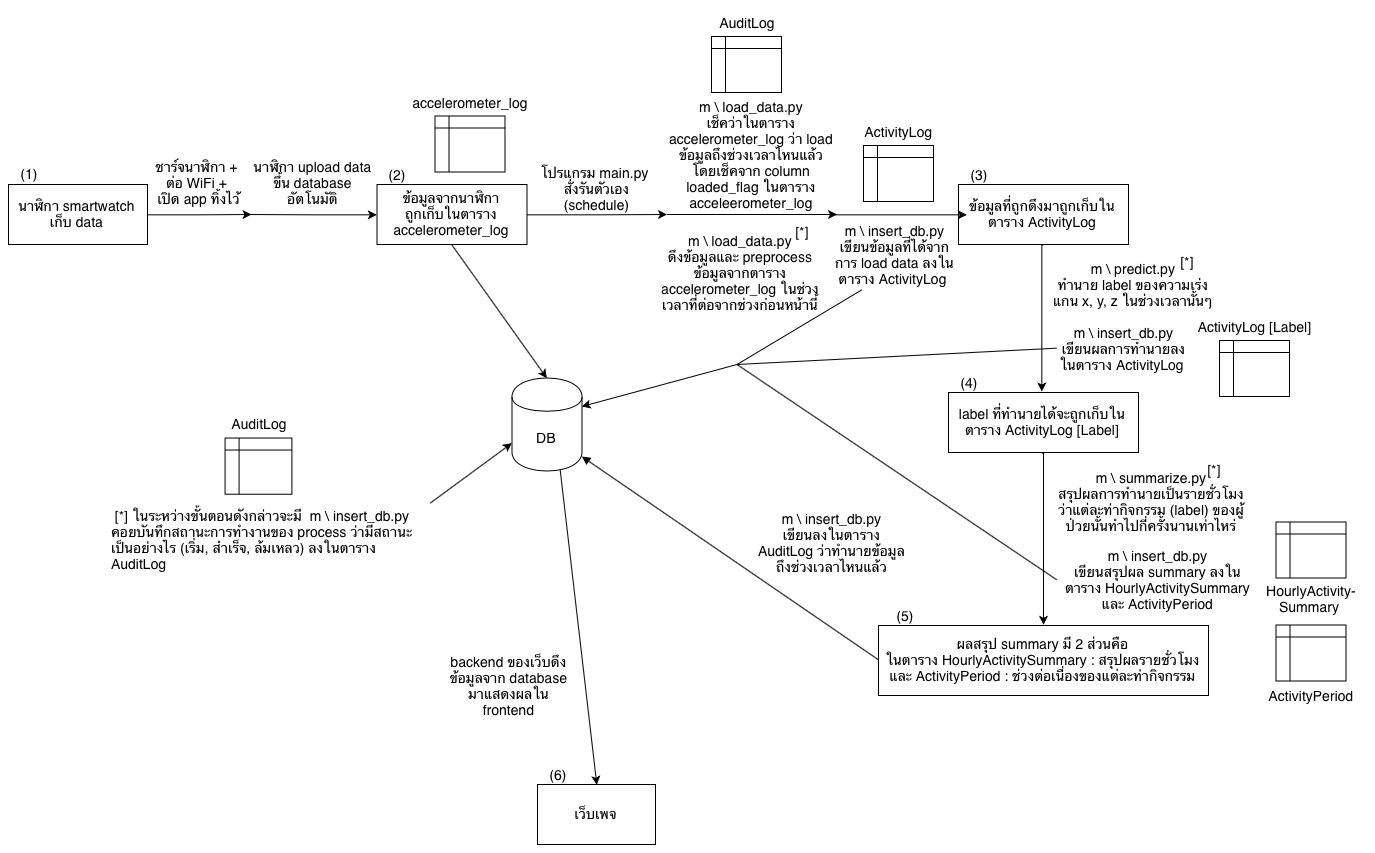

The diagram above was exported from draw.io. Its source (the exported page's mxGraphModel, read from the mxfile embedded in the PNG):
<mxGraphModel dx="1930" dy="1823" grid="1" gridSize="10" guides="1" tooltips="1" connect="1" arrows="1" fold="1" page="1" pageScale="1" pageWidth="1100" pageHeight="850" background="#ffffff" math="0" shadow="0">
  <root>
    <mxCell id="0" />
    <mxCell id="1" parent="0" />
    <mxCell id="sU_WqbKbxtOkI33PMAm5-3" style="edgeStyle=orthogonalEdgeStyle;rounded=0;orthogonalLoop=1;jettySize=auto;html=1;exitX=1;exitY=0.5;exitDx=0;exitDy=0;fontSize=14;" parent="1" source="sU_WqbKbxtOkI33PMAm5-1" edge="1">
      <mxGeometry relative="1" as="geometry">
        <mxPoint x="313" y="200" as="targetPoint" />
      </mxGeometry>
    </mxCell>
    <mxCell id="sU_WqbKbxtOkI33PMAm5-1" value="นาฬิกา smartwatch เก็บ data" style="rounded=0;whiteSpace=wrap;html=1;fontSize=14;" parent="1" vertex="1">
      <mxGeometry x="70" y="170" width="139" height="60" as="geometry" />
    </mxCell>
    <mxCell id="sU_WqbKbxtOkI33PMAm5-7" style="edgeStyle=orthogonalEdgeStyle;rounded=0;orthogonalLoop=1;jettySize=auto;html=1;entryX=0;entryY=0.5;entryDx=0;entryDy=0;fontSize=14;" parent="1" target="sU_WqbKbxtOkI33PMAm5-6" edge="1">
      <mxGeometry relative="1" as="geometry">
        <mxPoint x="308.5" y="200" as="sourcePoint" />
      </mxGeometry>
    </mxCell>
    <mxCell id="sU_WqbKbxtOkI33PMAm5-4" value="ชาร์จนาฬิกา +&amp;nbsp;&lt;br style=&quot;font-size: 14px;&quot;&gt;ต่อ WiFi +&amp;nbsp;&lt;br style=&quot;font-size: 14px;&quot;&gt;เปิด app ทิ้งไว้&lt;br style=&quot;font-size: 14px;&quot;&gt;" style="text;html=1;strokeColor=none;fillColor=none;align=center;verticalAlign=middle;whiteSpace=wrap;rounded=0;fontSize=14;" parent="1" vertex="1">
      <mxGeometry x="200" y="140" width="119" height="55" as="geometry" />
    </mxCell>
    <mxCell id="sU_WqbKbxtOkI33PMAm5-10" style="edgeStyle=orthogonalEdgeStyle;rounded=0;orthogonalLoop=1;jettySize=auto;html=1;exitX=1;exitY=0.5;exitDx=0;exitDy=0;fontSize=14;" parent="1" source="sU_WqbKbxtOkI33PMAm5-6" edge="1">
      <mxGeometry relative="1" as="geometry">
        <mxPoint x="728.5" y="200" as="targetPoint" />
      </mxGeometry>
    </mxCell>
    <mxCell id="sU_WqbKbxtOkI33PMAm5-6" value="ข้อมูลจากนาฬิกา&lt;br style=&quot;font-size: 14px;&quot;&gt;ถูกเก็บในตาราง accelerometer_log&lt;br style=&quot;font-size: 14px;&quot;&gt;" style="rounded=0;whiteSpace=wrap;html=1;fontSize=14;" parent="1" vertex="1">
      <mxGeometry x="438.5" y="170" width="150" height="60" as="geometry" />
    </mxCell>
    <mxCell id="sU_WqbKbxtOkI33PMAm5-14" style="edgeStyle=orthogonalEdgeStyle;rounded=0;orthogonalLoop=1;jettySize=auto;html=1;exitX=0.5;exitY=1;exitDx=0;exitDy=0;entryX=0.49;entryY=-0.008;entryDx=0;entryDy=0;fontSize=14;entryPerimeter=0;" parent="1" source="sU_WqbKbxtOkI33PMAm5-8" target="sU_WqbKbxtOkI33PMAm5-13" edge="1">
      <mxGeometry relative="1" as="geometry">
        <Array as="points">
          <mxPoint x="1103" y="230" />
        </Array>
      </mxGeometry>
    </mxCell>
    <mxCell id="sU_WqbKbxtOkI33PMAm5-8" value="ข้อมูลที่ถูกดึงมาถูกเก็บในตาราง ActivityLog" style="rounded=0;whiteSpace=wrap;html=1;fontSize=14;" parent="1" vertex="1">
      <mxGeometry x="1020" y="170" width="170" height="60" as="geometry" />
    </mxCell>
    <mxCell id="sU_WqbKbxtOkI33PMAm5-17" style="edgeStyle=orthogonalEdgeStyle;rounded=0;orthogonalLoop=1;jettySize=auto;html=1;exitX=0.5;exitY=1;exitDx=0;exitDy=0;entryX=0.5;entryY=0;entryDx=0;entryDy=0;fontSize=14;" parent="1" edge="1">
      <mxGeometry relative="1" as="geometry">
        <mxPoint x="1104.7058823529414" y="610.9411764705883" as="targetPoint" />
        <mxPoint x="1103.5294117647059" y="438" as="sourcePoint" />
        <Array as="points">
          <mxPoint x="1105" y="438" />
          <mxPoint x="1105" y="524" />
        </Array>
      </mxGeometry>
    </mxCell>
    <mxCell id="sU_WqbKbxtOkI33PMAm5-13" value="label ที่ทำนายได้จะถูกเก็บในตาราง ActivityLog [Label]" style="rounded=0;whiteSpace=wrap;html=1;fontSize=14;" parent="1" vertex="1">
      <mxGeometry x="1010" y="378" width="190" height="60" as="geometry" />
    </mxCell>
    <mxCell id="sU_WqbKbxtOkI33PMAm5-19" value="ผลสรุป summary มี 2 ส่วนคือ&lt;br style=&quot;font-size: 14px;&quot;&gt;ในตาราง HourlyActivitySummary : สรุปผลรายชั่วโมง&lt;br style=&quot;font-size: 14px;&quot;&gt;และ ActivityPeriod : ช่วงต่อเนื่องของแต่ละท่ากิจกรรม&lt;br style=&quot;font-size: 14px;&quot;&gt;" style="rounded=0;whiteSpace=wrap;html=1;fontSize=14;" parent="1" vertex="1">
      <mxGeometry x="940" y="611" width="330" height="70" as="geometry" />
    </mxCell>
    <mxCell id="sU_WqbKbxtOkI33PMAm5-28" value="เว็บเพจ" style="rounded=0;whiteSpace=wrap;html=1;fontSize=14;" parent="1" vertex="1">
      <mxGeometry x="599" y="770" width="118" height="60" as="geometry" />
    </mxCell>
    <mxCell id="sU_WqbKbxtOkI33PMAm5-29" value="DB&lt;br style=&quot;font-size: 14px;&quot;&gt;" style="shape=cylinder;whiteSpace=wrap;html=1;boundedLbl=1;backgroundOutline=1;fontSize=14;" parent="1" vertex="1">
      <mxGeometry x="573.5" y="363.5" width="70" height="93" as="geometry" />
    </mxCell>
    <mxCell id="sU_WqbKbxtOkI33PMAm5-41" value="" style="group;fontSize=14;" parent="1" vertex="1" connectable="0">
      <mxGeometry x="1117.5" y="441" width="190" height="85.5" as="geometry" />
    </mxCell>
    <mxCell id="sU_WqbKbxtOkI33PMAm5-18" value="m \ summarize.py&lt;br style=&quot;font-size: 14px;&quot;&gt;สรุปผลการทำนายเป็นรายชั่วโมงว่าแต่ละท่ากิจกรรม (label) ของผู้ป่วยนั้นทำไปกี่ครั้งนานเท่าไหร่&lt;br style=&quot;font-size: 14px;&quot;&gt;" style="text;html=1;strokeColor=none;fillColor=none;align=center;verticalAlign=middle;whiteSpace=wrap;rounded=0;fontSize=14;" parent="sU_WqbKbxtOkI33PMAm5-41" vertex="1">
      <mxGeometry y="5.5" width="190" height="80" as="geometry" />
    </mxCell>
    <mxCell id="sU_WqbKbxtOkI33PMAm5-24" value="[*]" style="text;html=1;strokeColor=none;fillColor=none;align=center;verticalAlign=middle;whiteSpace=wrap;rounded=0;fontSize=14;" parent="sU_WqbKbxtOkI33PMAm5-41" vertex="1">
      <mxGeometry x="138" y="3.5" width="40" height="20" as="geometry" />
    </mxCell>
    <mxCell id="sU_WqbKbxtOkI33PMAm5-86" style="edgeStyle=none;rounded=0;orthogonalLoop=1;jettySize=auto;html=1;exitX=0;exitY=0.5;exitDx=0;exitDy=0;entryX=0.987;entryY=0.852;entryDx=0;entryDy=0;entryPerimeter=0;endArrow=block;endFill=1;fontSize=14;" parent="1" source="sU_WqbKbxtOkI33PMAm5-19" target="sU_WqbKbxtOkI33PMAm5-29" edge="1">
      <mxGeometry relative="1" as="geometry" />
    </mxCell>
    <mxCell id="sU_WqbKbxtOkI33PMAm5-45" value="m \ insert_db.py&lt;br style=&quot;font-size: 14px&quot;&gt;เขียนลงในตาราง AuditLog ว่าทำนายข้อมูลถึงช่วงเวลาไหนแล้ว&lt;br style=&quot;font-size: 14px&quot;&gt;" style="text;html=1;strokeColor=none;fillColor=none;align=center;verticalAlign=middle;whiteSpace=wrap;rounded=0;fontSize=14;" parent="1" vertex="1">
      <mxGeometry x="816" y="495" width="155" height="65" as="geometry" />
    </mxCell>
    <mxCell id="sU_WqbKbxtOkI33PMAm5-47" value="" style="group;fontSize=14;" parent="1" vertex="1" connectable="0">
      <mxGeometry x="1261" y="298" width="120" height="84" as="geometry" />
    </mxCell>
    <mxCell id="sU_WqbKbxtOkI33PMAm5-34" value="" style="shape=internalStorage;whiteSpace=wrap;html=1;backgroundOutline=1;fontSize=14;dx=14;dy=12;" parent="sU_WqbKbxtOkI33PMAm5-47" vertex="1">
      <mxGeometry x="20" y="28" width="70" height="56" as="geometry" />
    </mxCell>
    <mxCell id="sU_WqbKbxtOkI33PMAm5-40" value="ActivityLog [Label]&lt;br style=&quot;font-size: 14px;&quot;&gt;" style="text;html=1;strokeColor=none;fillColor=none;align=center;verticalAlign=middle;whiteSpace=wrap;rounded=0;fontSize=14;" parent="sU_WqbKbxtOkI33PMAm5-47" vertex="1">
      <mxGeometry x="-10" width="130" height="28" as="geometry" />
    </mxCell>
    <mxCell id="sU_WqbKbxtOkI33PMAm5-48" value="" style="group;fontSize=14;" parent="1" vertex="1" connectable="0">
      <mxGeometry x="905" y="103" width="110" height="84" as="geometry" />
    </mxCell>
    <mxCell id="sU_WqbKbxtOkI33PMAm5-49" value="" style="shape=internalStorage;whiteSpace=wrap;html=1;backgroundOutline=1;fontSize=14;dx=14;dy=12;" parent="sU_WqbKbxtOkI33PMAm5-48" vertex="1">
      <mxGeometry x="20" y="28" width="70" height="56" as="geometry" />
    </mxCell>
    <mxCell id="sU_WqbKbxtOkI33PMAm5-50" value="ActivityLog&lt;br style=&quot;font-size: 14px;&quot;&gt;" style="text;html=1;strokeColor=none;fillColor=none;align=center;verticalAlign=middle;whiteSpace=wrap;rounded=0;fontSize=14;" parent="sU_WqbKbxtOkI33PMAm5-48" vertex="1">
      <mxGeometry width="110" height="28" as="geometry" />
    </mxCell>
    <mxCell id="sU_WqbKbxtOkI33PMAm5-82" style="edgeStyle=none;rounded=0;orthogonalLoop=1;jettySize=auto;html=1;fontSize=14;endArrow=none;endFill=0;exitX=0;exitY=0.5;exitDx=0;exitDy=0;" parent="1" source="sU_WqbKbxtOkI33PMAm5-54" edge="1">
      <mxGeometry relative="1" as="geometry">
        <mxPoint x="798.5" y="350" as="targetPoint" />
        <mxPoint x="1108.5" y="334" as="sourcePoint" />
      </mxGeometry>
    </mxCell>
    <mxCell id="sU_WqbKbxtOkI33PMAm5-54" value="m \ insert_db.py&lt;br style=&quot;font-size: 14px;&quot;&gt;เขียนผลการทำนายลงในตาราง ActivityLog&amp;nbsp;&lt;br style=&quot;font-size: 14px;&quot;&gt;" style="text;html=1;strokeColor=none;fillColor=none;align=center;verticalAlign=middle;whiteSpace=wrap;rounded=0;fontSize=14;" parent="1" vertex="1">
      <mxGeometry x="1118.5" y="304.5" width="133" height="59" as="geometry" />
    </mxCell>
    <mxCell id="sU_WqbKbxtOkI33PMAm5-56" value="" style="group;fontSize=14;" parent="1" vertex="1" connectable="0">
      <mxGeometry x="1110" y="237" width="170" height="60" as="geometry" />
    </mxCell>
    <mxCell id="sU_WqbKbxtOkI33PMAm5-16" value="m \ predict.py&lt;br style=&quot;font-size: 14px;&quot;&gt;ทำนาย label ของความเร่งแกน x, y, z ในช่วงเวลานั้นๆ&lt;br style=&quot;font-size: 14px;&quot;&gt;" style="text;html=1;strokeColor=none;fillColor=none;align=center;verticalAlign=middle;whiteSpace=wrap;rounded=0;fontSize=14;" parent="sU_WqbKbxtOkI33PMAm5-56" vertex="1">
      <mxGeometry y="5" width="170" height="55" as="geometry" />
    </mxCell>
    <mxCell id="sU_WqbKbxtOkI33PMAm5-23" value="[*]" style="text;html=1;strokeColor=none;fillColor=none;align=center;verticalAlign=middle;whiteSpace=wrap;rounded=0;fontSize=14;" parent="sU_WqbKbxtOkI33PMAm5-56" vertex="1">
      <mxGeometry x="116.875" width="42.5" height="20" as="geometry" />
    </mxCell>
    <mxCell id="sU_WqbKbxtOkI33PMAm5-83" style="edgeStyle=none;rounded=0;orthogonalLoop=1;jettySize=auto;html=1;exitX=0;exitY=0.5;exitDx=0;exitDy=0;endArrow=none;endFill=0;fontSize=14;" parent="1" source="sU_WqbKbxtOkI33PMAm5-58" edge="1">
      <mxGeometry relative="1" as="geometry">
        <mxPoint x="798.5" y="350" as="targetPoint" />
      </mxGeometry>
    </mxCell>
    <mxCell id="sU_WqbKbxtOkI33PMAm5-58" value="m \ insert_db.py&lt;br style=&quot;font-size: 14px;&quot;&gt;เขียนสรุปผล summary ลงในตาราง HourlyActivitySummary และ ActivityPeriod&lt;br style=&quot;font-size: 14px;&quot;&gt;" style="text;html=1;strokeColor=none;fillColor=none;align=center;verticalAlign=middle;whiteSpace=wrap;rounded=0;fontSize=14;" parent="1" vertex="1">
      <mxGeometry x="1118" y="535" width="203" height="59" as="geometry" />
    </mxCell>
    <mxCell id="sU_WqbKbxtOkI33PMAm5-81" style="rounded=0;orthogonalLoop=1;jettySize=auto;html=1;exitX=0.25;exitY=1;exitDx=0;exitDy=0;entryX=1;entryY=0.3;entryDx=0;entryDy=0;fontSize=14;" parent="1" source="sU_WqbKbxtOkI33PMAm5-60" target="sU_WqbKbxtOkI33PMAm5-29" edge="1">
      <mxGeometry relative="1" as="geometry">
        <Array as="points">
          <mxPoint x="798.5" y="350" />
        </Array>
      </mxGeometry>
    </mxCell>
    <mxCell id="sU_WqbKbxtOkI33PMAm5-60" value="m \ insert_db.py&lt;br style=&quot;font-size: 14px;&quot;&gt;เขียนข้อมูลที่ได้จากการ load data ลงในตาราง ActivityLog&amp;nbsp;&lt;br style=&quot;font-size: 14px;&quot;&gt;" style="text;html=1;strokeColor=none;fillColor=none;align=center;verticalAlign=middle;whiteSpace=wrap;rounded=0;fontSize=14;" parent="1" vertex="1">
      <mxGeometry x="890" y="204" width="133" height="72" as="geometry" />
    </mxCell>
    <mxCell id="sU_WqbKbxtOkI33PMAm5-64" value="นาฬิกา upload data ขึ้น database อัตโนมัติ" style="text;html=1;strokeColor=none;fillColor=none;align=center;verticalAlign=middle;whiteSpace=wrap;rounded=0;fontSize=14;" parent="1" vertex="1">
      <mxGeometry x="311.5" y="140" width="127" height="55" as="geometry" />
    </mxCell>
    <mxCell id="sU_WqbKbxtOkI33PMAm5-65" value="โปรแกรม main.py&amp;nbsp;&lt;br style=&quot;font-size: 14px;&quot;&gt;สั่งรันตัวเอง (schedule)" style="text;html=1;strokeColor=none;fillColor=none;align=center;verticalAlign=middle;whiteSpace=wrap;rounded=0;fontSize=14;" parent="1" vertex="1">
      <mxGeometry x="592.5" y="151" width="131" height="46" as="geometry" />
    </mxCell>
    <mxCell id="sU_WqbKbxtOkI33PMAm5-67" value="" style="group;fontSize=14;" parent="1" vertex="1" connectable="0">
      <mxGeometry x="476.5" y="73.5" width="110" height="91" as="geometry" />
    </mxCell>
    <mxCell id="sU_WqbKbxtOkI33PMAm5-68" value="" style="shape=internalStorage;whiteSpace=wrap;html=1;backgroundOutline=1;fontSize=14;dx=14;dy=12;" parent="sU_WqbKbxtOkI33PMAm5-67" vertex="1">
      <mxGeometry x="20" y="28" width="70" height="56" as="geometry" />
    </mxCell>
    <mxCell id="sU_WqbKbxtOkI33PMAm5-69" value="accelerometer_log" style="text;html=1;strokeColor=none;fillColor=none;align=center;verticalAlign=middle;whiteSpace=wrap;rounded=0;fontSize=14;" parent="sU_WqbKbxtOkI33PMAm5-67" vertex="1">
      <mxGeometry width="110" height="28" as="geometry" />
    </mxCell>
    <mxCell id="sU_WqbKbxtOkI33PMAm5-72" style="edgeStyle=orthogonalEdgeStyle;rounded=0;orthogonalLoop=1;jettySize=auto;html=1;fontSize=14;entryX=0;entryY=0.5;entryDx=0;entryDy=0;" parent="1" edge="1">
      <mxGeometry relative="1" as="geometry">
        <mxPoint x="728.5" y="200" as="sourcePoint" />
        <mxPoint x="898.5" y="200" as="targetPoint" />
      </mxGeometry>
    </mxCell>
    <mxCell id="sU_WqbKbxtOkI33PMAm5-73" value="" style="group;fontSize=14;" parent="1" vertex="1" connectable="0">
      <mxGeometry x="720" y="205" width="164" height="95" as="geometry" />
    </mxCell>
    <mxCell id="sU_WqbKbxtOkI33PMAm5-12" value="m \ load_data.py&lt;br style=&quot;font-size: 14px&quot;&gt;ดึงข้อมูลและ preprocess ข้อมูลจากตาราง accelerometer_log ในช่วงเวลาที่ต่อจากช่วงก่อนหน้านี้&lt;br style=&quot;font-size: 14px&quot;&gt;" style="text;html=1;strokeColor=none;fillColor=none;align=center;verticalAlign=middle;whiteSpace=wrap;rounded=0;fontSize=14;" parent="sU_WqbKbxtOkI33PMAm5-73" vertex="1">
      <mxGeometry y="10.03105590062112" width="164" height="84.96894409937889" as="geometry" />
    </mxCell>
    <mxCell id="sU_WqbKbxtOkI33PMAm5-22" value="[*]" style="text;html=1;strokeColor=none;fillColor=none;align=center;verticalAlign=middle;whiteSpace=wrap;rounded=0;fontSize=14;" parent="sU_WqbKbxtOkI33PMAm5-73" vertex="1">
      <mxGeometry x="122.99999999999999" width="41" height="23.60248447204969" as="geometry" />
    </mxCell>
    <mxCell id="sU_WqbKbxtOkI33PMAm5-76" value="" style="endArrow=classic;html=1;fontSize=14;exitX=0.5;exitY=1;exitDx=0;exitDy=0;entryX=0.5;entryY=0;entryDx=0;entryDy=0;" parent="1" source="sU_WqbKbxtOkI33PMAm5-6" target="sU_WqbKbxtOkI33PMAm5-29" edge="1">
      <mxGeometry width="50" height="50" relative="1" as="geometry">
        <mxPoint x="628.5" y="290" as="sourcePoint" />
        <mxPoint x="643.5" y="290" as="targetPoint" />
      </mxGeometry>
    </mxCell>
    <mxCell id="sU_WqbKbxtOkI33PMAm5-77" value="" style="endArrow=classic;html=1;fontSize=14;exitX=1.001;exitY=-0.019;exitDx=0;exitDy=0;exitPerimeter=0;entryX=0;entryY=0.7;entryDx=0;entryDy=0;" parent="1" source="sU_WqbKbxtOkI33PMAm5-27" target="sU_WqbKbxtOkI33PMAm5-29" edge="1">
      <mxGeometry width="50" height="50" relative="1" as="geometry">
        <mxPoint x="520" y="490" as="sourcePoint" />
        <mxPoint x="530" y="480" as="targetPoint" />
      </mxGeometry>
    </mxCell>
    <mxCell id="sU_WqbKbxtOkI33PMAm5-78" value="" style="group;fontSize=14;" parent="1" vertex="1" connectable="0">
      <mxGeometry x="172" y="415" width="320" height="145" as="geometry" />
    </mxCell>
    <mxCell id="sU_WqbKbxtOkI33PMAm5-27" value="&lt;div style=&quot;text-align: left ; font-size: 14px&quot;&gt;&lt;span style=&quot;font-size: 14px&quot;&gt;&amp;nbsp;[*] ในระหว่างขั้นตอนดังกล่าวจะมี&amp;nbsp;&amp;nbsp;&lt;/span&gt;&lt;span style=&quot;font-size: 14px&quot;&gt;m \ insert_db.py คอยบันทึกสถานะการทำงานของ process ว่ามีสถานะเป็นอย่างไร (เริ่ม, สำเร็จ, ล้มเหลว) ลงในตาราง AuditLog&lt;/span&gt;&lt;/div&gt;" style="text;html=1;strokeColor=none;fillColor=none;align=center;verticalAlign=middle;whiteSpace=wrap;rounded=0;fontSize=14;" parent="sU_WqbKbxtOkI33PMAm5-78" vertex="1">
      <mxGeometry y="75" width="320" height="70" as="geometry" />
    </mxCell>
    <mxCell id="sU_WqbKbxtOkI33PMAm5-51" value="" style="group;fontSize=14;" parent="sU_WqbKbxtOkI33PMAm5-78" vertex="1" connectable="0">
      <mxGeometry x="95.48387096774194" y="-19.567474048442907" width="105.03225806451613" height="84.29065743944638" as="geometry" />
    </mxCell>
    <mxCell id="sU_WqbKbxtOkI33PMAm5-52" value="" style="shape=internalStorage;whiteSpace=wrap;html=1;backgroundOutline=1;fontSize=14;dx=14;dy=12;" parent="sU_WqbKbxtOkI33PMAm5-51" vertex="1">
      <mxGeometry x="19.096774193548388" y="28.09688581314879" width="66.83870967741936" height="56.19377162629758" as="geometry" />
    </mxCell>
    <mxCell id="sU_WqbKbxtOkI33PMAm5-53" value="AuditLog" style="text;html=1;strokeColor=none;fillColor=none;align=center;verticalAlign=middle;whiteSpace=wrap;rounded=0;fontSize=14;" parent="sU_WqbKbxtOkI33PMAm5-51" vertex="1">
      <mxGeometry width="105.03225806451613" height="28.09688581314879" as="geometry" />
    </mxCell>
    <mxCell id="sU_WqbKbxtOkI33PMAm5-79" style="edgeStyle=orthogonalEdgeStyle;rounded=0;orthogonalLoop=1;jettySize=auto;html=1;fontSize=14;entryX=0;entryY=0.5;entryDx=0;entryDy=0;" parent="1" edge="1">
      <mxGeometry relative="1" as="geometry">
        <mxPoint x="896.5" y="200" as="sourcePoint" />
        <mxPoint x="1028.5" y="200" as="targetPoint" />
        <Array as="points">
          <mxPoint x="896.5" y="200" />
        </Array>
      </mxGeometry>
    </mxCell>
    <mxCell id="sU_WqbKbxtOkI33PMAm5-80" value="" style="group;fontSize=14;" parent="1" vertex="1" connectable="0">
      <mxGeometry x="729.5" y="-5" width="164" height="200" as="geometry" />
    </mxCell>
    <mxCell id="sU_WqbKbxtOkI33PMAm5-11" value="m \ load_data.py&lt;br style=&quot;font-size: 14px&quot;&gt;เช็คว่าในตาราง accelerometer_log ว่า load ข้อมูลถึงช่วงเวลาไหนแล้ว โดยเช็คจาก column loaded_flag ในตาราง acceleerometer_log&lt;br style=&quot;font-size: 14px&quot;&gt;" style="text;html=1;strokeColor=none;fillColor=none;align=center;verticalAlign=middle;whiteSpace=wrap;rounded=0;fontSize=14;" parent="sU_WqbKbxtOkI33PMAm5-80" vertex="1">
      <mxGeometry x="-2" y="90" width="170" height="110" as="geometry" />
    </mxCell>
    <mxCell id="sU_WqbKbxtOkI33PMAm5-61" value="" style="group;fontSize=14;" parent="sU_WqbKbxtOkI33PMAm5-80" vertex="1" connectable="0">
      <mxGeometry x="23.5" y="-1" width="110" height="84" as="geometry" />
    </mxCell>
    <mxCell id="sU_WqbKbxtOkI33PMAm5-62" value="" style="shape=internalStorage;whiteSpace=wrap;html=1;backgroundOutline=1;fontSize=14;dx=14;dy=12;" parent="sU_WqbKbxtOkI33PMAm5-61" vertex="1">
      <mxGeometry x="20" y="28" width="70" height="56" as="geometry" />
    </mxCell>
    <mxCell id="sU_WqbKbxtOkI33PMAm5-63" value="AuditLog" style="text;html=1;strokeColor=none;fillColor=none;align=center;verticalAlign=middle;whiteSpace=wrap;rounded=0;fontSize=14;" parent="sU_WqbKbxtOkI33PMAm5-61" vertex="1">
      <mxGeometry width="110" height="28" as="geometry" />
    </mxCell>
    <mxCell id="sU_WqbKbxtOkI33PMAm5-87" value="backend ของเว็บดึงข้อมูลจาก database มาแสดงผลใน frontend&lt;br style=&quot;font-size: 14px;&quot;&gt;" style="text;html=1;strokeColor=none;fillColor=none;align=center;verticalAlign=middle;whiteSpace=wrap;rounded=0;fontSize=14;" parent="1" vertex="1">
      <mxGeometry x="502" y="638.5" width="137" height="65" as="geometry" />
    </mxCell>
    <mxCell id="sU_WqbKbxtOkI33PMAm5-88" value="" style="endArrow=classic;html=1;fontSize=14;exitX=0.69;exitY=0.986;exitDx=0;exitDy=0;exitPerimeter=0;entryX=0.5;entryY=0;entryDx=0;entryDy=0;" parent="1" source="sU_WqbKbxtOkI33PMAm5-29" target="sU_WqbKbxtOkI33PMAm5-28" edge="1">
      <mxGeometry width="50" height="50" relative="1" as="geometry">
        <mxPoint x="598.5" y="710" as="sourcePoint" />
        <mxPoint x="648.5" y="660" as="targetPoint" />
      </mxGeometry>
    </mxCell>
    <mxCell id="sU_WqbKbxtOkI33PMAm5-89" value="" style="group;fontSize=14;" parent="1" vertex="1" connectable="0">
      <mxGeometry x="1317.5" y="507.5" width="110" height="187" as="geometry" />
    </mxCell>
    <mxCell id="sU_WqbKbxtOkI33PMAm5-42" value="" style="group;fontSize=14;" parent="sU_WqbKbxtOkI33PMAm5-89" vertex="1" connectable="0">
      <mxGeometry width="110" height="96" as="geometry" />
    </mxCell>
    <mxCell id="sU_WqbKbxtOkI33PMAm5-35" value="" style="shape=internalStorage;whiteSpace=wrap;html=1;backgroundOutline=1;fontSize=14;dx=14;dy=12;" parent="sU_WqbKbxtOkI33PMAm5-42" vertex="1">
      <mxGeometry x="20" width="70" height="56" as="geometry" />
    </mxCell>
    <mxCell id="sU_WqbKbxtOkI33PMAm5-38" value="HourlyActivity-&lt;br style=&quot;font-size: 14px;&quot;&gt;Summary&amp;nbsp;" style="text;html=1;strokeColor=none;fillColor=none;align=center;verticalAlign=middle;whiteSpace=wrap;rounded=0;fontSize=14;" parent="sU_WqbKbxtOkI33PMAm5-42" vertex="1">
      <mxGeometry y="56" width="110" height="40" as="geometry" />
    </mxCell>
    <mxCell id="sU_WqbKbxtOkI33PMAm5-43" value="" style="group;fontSize=14;" parent="sU_WqbKbxtOkI33PMAm5-89" vertex="1" connectable="0">
      <mxGeometry y="103" width="110" height="84" as="geometry" />
    </mxCell>
    <mxCell id="sU_WqbKbxtOkI33PMAm5-36" value="" style="shape=internalStorage;whiteSpace=wrap;html=1;backgroundOutline=1;fontSize=14;dx=14;dy=12;" parent="sU_WqbKbxtOkI33PMAm5-43" vertex="1">
      <mxGeometry x="20" width="70" height="56" as="geometry" />
    </mxCell>
    <mxCell id="sU_WqbKbxtOkI33PMAm5-39" value="ActivityPeriod&lt;br style=&quot;font-size: 14px;&quot;&gt;" style="text;html=1;strokeColor=none;fillColor=none;align=center;verticalAlign=middle;whiteSpace=wrap;rounded=0;fontSize=14;" parent="sU_WqbKbxtOkI33PMAm5-43" vertex="1">
      <mxGeometry y="56" width="110" height="28" as="geometry" />
    </mxCell>
    <mxCell id="Yx63BnF8vFERvc-xgAWO-1" value="(1)" style="text;html=1;strokeColor=none;fillColor=none;align=center;verticalAlign=middle;whiteSpace=wrap;rounded=0;fontSize=14;" parent="1" vertex="1">
      <mxGeometry x="70" y="149" width="40" height="20" as="geometry" />
    </mxCell>
    <mxCell id="Yx63BnF8vFERvc-xgAWO-3" value="(3)" style="text;html=1;strokeColor=none;fillColor=none;align=center;verticalAlign=middle;whiteSpace=wrap;rounded=0;fontSize=14;" parent="1" vertex="1">
      <mxGeometry x="1020" y="150" width="40" height="20" as="geometry" />
    </mxCell>
    <mxCell id="Yx63BnF8vFERvc-xgAWO-4" value="(4)" style="text;html=1;strokeColor=none;fillColor=none;align=center;verticalAlign=middle;whiteSpace=wrap;rounded=0;fontSize=14;" parent="1" vertex="1">
      <mxGeometry x="1010" y="358" width="40" height="20" as="geometry" />
    </mxCell>
    <mxCell id="Yx63BnF8vFERvc-xgAWO-5" value="(5)" style="text;html=1;strokeColor=none;fillColor=none;align=center;verticalAlign=middle;whiteSpace=wrap;rounded=0;fontSize=14;" parent="1" vertex="1">
      <mxGeometry x="946" y="590.5" width="40" height="20" as="geometry" />
    </mxCell>
    <mxCell id="Yx63BnF8vFERvc-xgAWO-2" value="(2)" style="text;html=1;strokeColor=none;fillColor=none;align=center;verticalAlign=middle;whiteSpace=wrap;rounded=0;fontSize=14;" parent="1" vertex="1">
      <mxGeometry x="438.5" y="150" width="40" height="20" as="geometry" />
    </mxCell>
    <mxCell id="Yx63BnF8vFERvc-xgAWO-7" value="(6)" style="text;html=1;strokeColor=none;fillColor=none;align=center;verticalAlign=middle;whiteSpace=wrap;rounded=0;fontSize=14;" parent="1" vertex="1">
      <mxGeometry x="599" y="750" width="40" height="20" as="geometry" />
    </mxCell>
  </root>
</mxGraphModel>